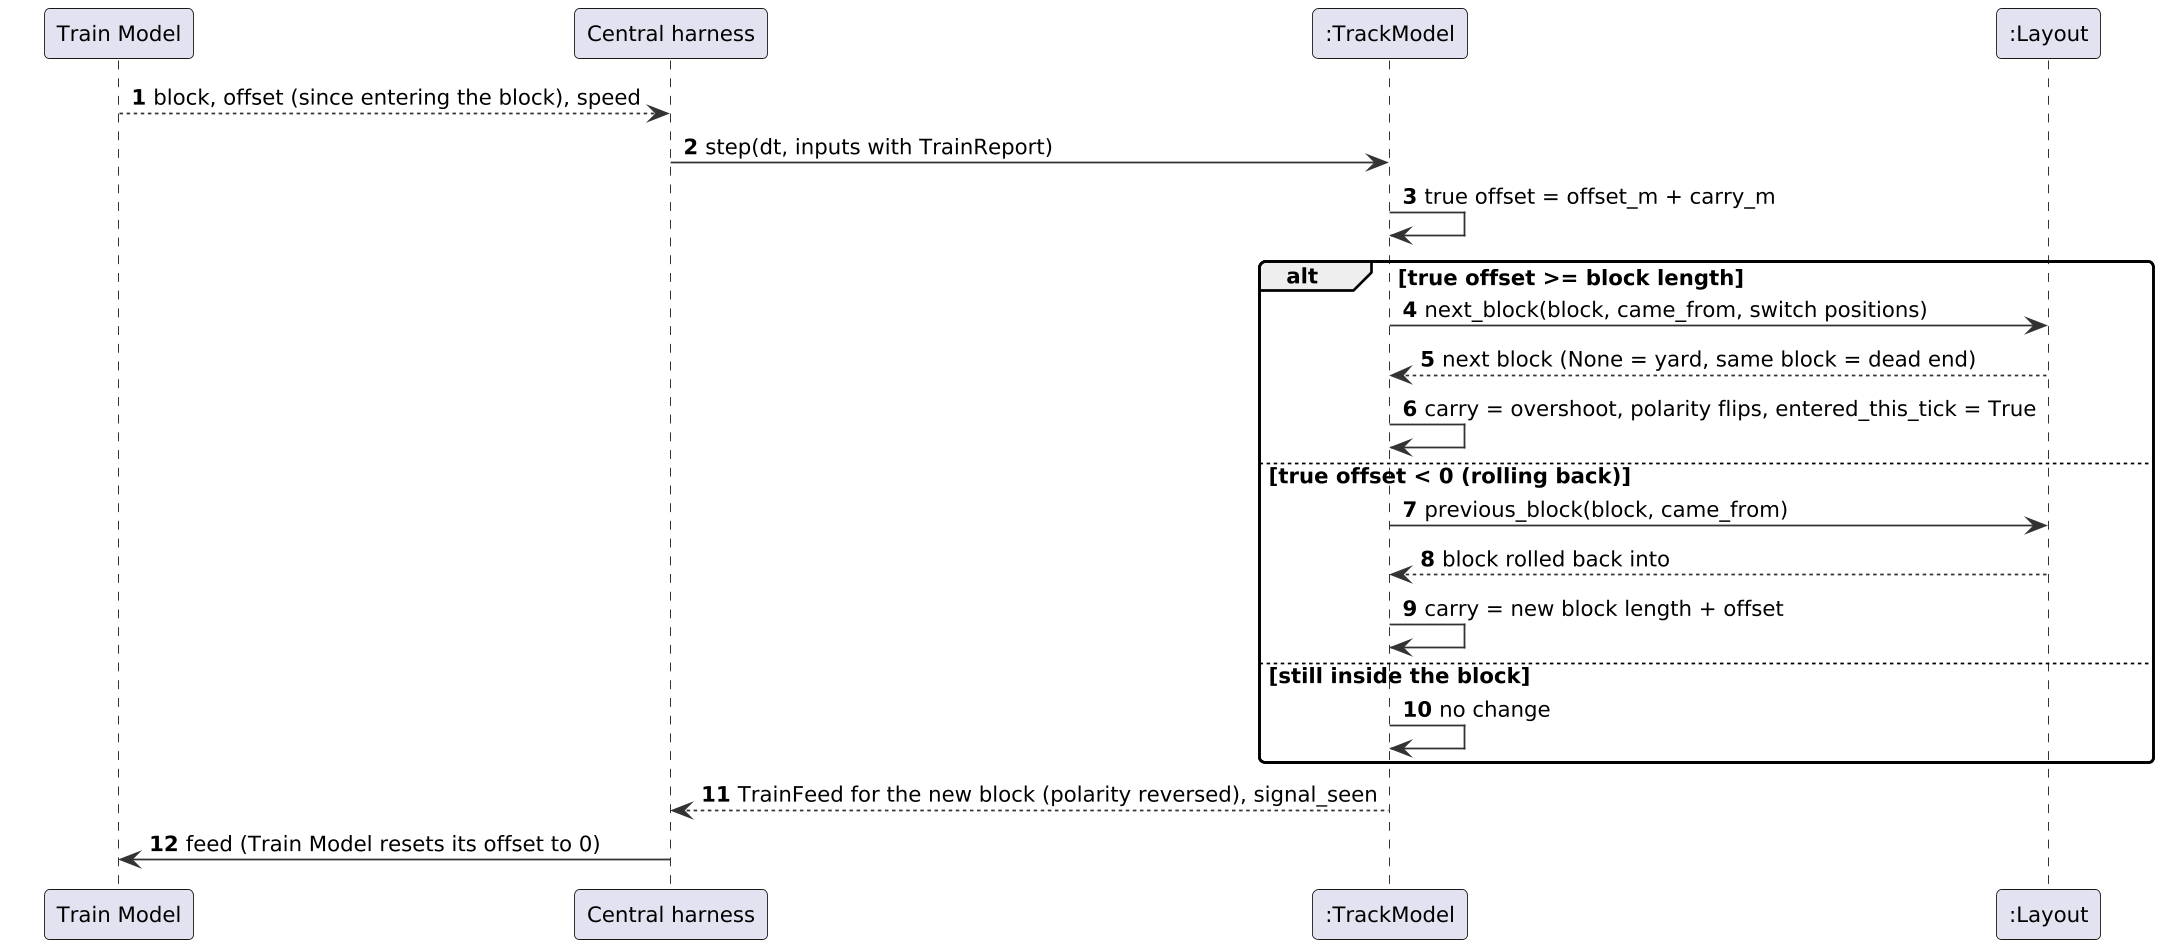

The diagram above was rendered by PlantUML. Its source (embedded in the PNG):
@startuml
skinparam shadowing false
skinparam dpi 170
skinparam defaultFontName DejaVu Sans
skinparam defaultFontSize 12
skinparam roundCorner 6
skinparam ArrowColor #333333
skinparam BackgroundColor white
skinparam sequenceMessageAlign left
skinparam ParticipantPadding 20
autonumber
participant "Train Model" as TRM
participant "Central harness" as H
participant ":TrackModel" as TM
participant ":Layout" as L
TRM --> H : block, offset (since entering the block), speed
H -> TM : step(dt, inputs with TrainReport)
TM -> TM : true offset = offset_m + carry_m
alt true offset >= block length
  TM -> L : next_block(block, came_from, switch positions)
  L --> TM : next block (None = yard, same block = dead end)
  TM -> TM : carry = overshoot, polarity flips, entered_this_tick = True
else true offset < 0 (rolling back)
  TM -> L : previous_block(block, came_from)
  L --> TM : block rolled back into
  TM -> TM : carry = new block length + offset
else still inside the block
  TM -> TM : no change
end
TM --> H : TrainFeed for the new block (polarity reversed), signal_seen
H -> TRM : feed (Train Model resets its offset to 0)
@enduml